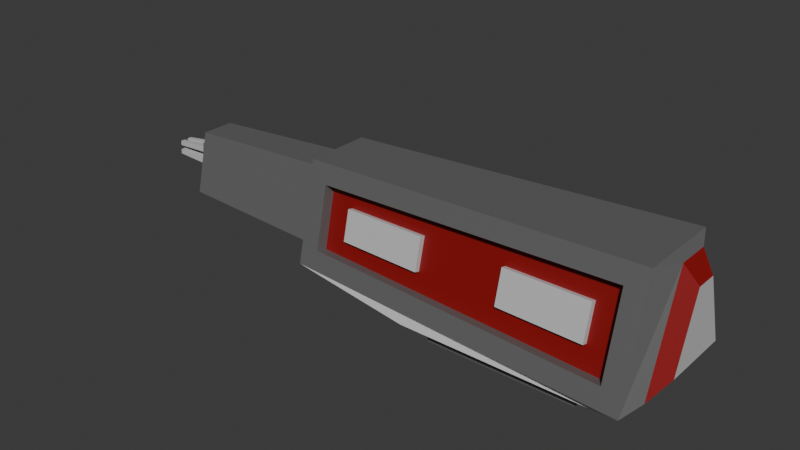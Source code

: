 # Source: mining_laser_6.blend  (saved by Blender 4.3.34; exported with 4.5.12 LTS)
import bpy
from mathutils import Matrix  # noqa: F401  (used for matrix-valued properties, if any)

bpy.ops.wm.read_factory_settings(use_empty=True)
scene = bpy.context.scene
scene.name = 'Scene'

# ---- collections
col_collection = bpy.data.collections.new('Collection'); scene.collection.children.link(col_collection)

# ---- materials (node trees are filled in below, after node groups)
mat_material_003 = bpy.data.materials.new('Material.003')
mat_material_004 = bpy.data.materials.new('Material.004')
mat_material_005 = bpy.data.materials.new('Material.005')

# ---- material node trees
mat_material_003.use_nodes = True; mat_material_003.node_tree.nodes.clear()
_N = mat_material_003.node_tree.nodes; _L = mat_material_003.node_tree.links
n0 = _N.new('ShaderNodeBsdfPrincipled'); n0.name = 'Principled BSDF'; n0.location = (10, 300)
n0.inputs[0].default_value = (0.1859, 0.1859, 0.1859, 1.0)
n0.inputs[1].default_value = 0.3228
n1 = _N.new('ShaderNodeOutputMaterial'); n1.name = 'Material Output'; n1.location = (300, 300)
_L.new(n0.outputs[0], n1.inputs[0])
n1.is_active_output = True
mat_material_004.use_nodes = True; mat_material_004.node_tree.nodes.clear()
_N = mat_material_004.node_tree.nodes; _L = mat_material_004.node_tree.links
n0 = _N.new('ShaderNodeBsdfPrincipled'); n0.name = 'Principled BSDF'; n0.location = (10, 300)
n0.inputs[0].default_value = (0.5784, 0.5784, 0.5784, 1.0)
n1 = _N.new('ShaderNodeOutputMaterial'); n1.name = 'Material Output'; n1.location = (300, 300)
_L.new(n0.outputs[0], n1.inputs[0])
n1.is_active_output = True
mat_material_005.use_nodes = True; mat_material_005.node_tree.nodes.clear()
_N = mat_material_005.node_tree.nodes; _L = mat_material_005.node_tree.links
n0 = _N.new('ShaderNodeBsdfPrincipled'); n0.name = 'Principled BSDF'; n0.location = (10, 300)
n0.inputs[0].default_value = (0.2574, 0.00376, 0.005019, 1.0)
n1 = _N.new('ShaderNodeOutputMaterial'); n1.name = 'Material Output'; n1.location = (300, 300)
_L.new(n0.outputs[0], n1.inputs[0])
n1.is_active_output = True

# ---- world
world_world = bpy.data.worlds.new('World'); scene.world = world_world
world_world.use_nodes = True; world_world.node_tree.nodes.clear()
_N = world_world.node_tree.nodes; _L = world_world.node_tree.links
n0 = _N.new('ShaderNodeOutputWorld'); n0.name = 'World Output'; n0.location = (300, 300)
n1 = _N.new('ShaderNodeBackground'); n1.name = 'Background'; n1.location = (10, 300)
n1.inputs[0].default_value = (0.05088, 0.05088, 0.05088, 1.0)
_L.new(n1.outputs[0], n0.inputs[0])
n0.is_active_output = True
world_world.color = (0.05088, 0.05088, 0.05088)
world_world.sun_shadow_jitter_overblur = 0.0

# ---- meshes
me_cube_002 = bpy.data.meshes.new('Cube.002')
me_cube_002.from_pydata([(0.3617, -0.494, -0.593), (0.3617, -0.494, -0.7467), (0.3617, 0.494, -0.593), (0.3617, 0.494, -0.7467), (1.859, -0.494, -0.593), (1.859, -0.494, -0.7467), (1.859, 0.494, -0.593), (1.859, 0.494, -0.7467), (0.1597, 0.6273, -0.593), (0.1597, -0.6273, -0.593), (2.061, 0.6273, -0.593), (2.061, -0.6273, -0.593), (-1.12, 0.3731, -0.3435), (-1.12, -0.3731, -0.3435), (2.469, 0.5315, -0.4122), (2.469, -0.5315, -0.4122), (-1.12, 0.2031, 0.3975), (-1.12, -0.2031, 0.3975), (2.469, 0.1657, 0.6476), (2.469, -0.1657, 0.6476), (2.161, -0.6608, -0.3203), (2.358, 0.7149, -0.515), (2.161, -0.4636, 0.4732), (2.358, 0.4234, 0.674), (2.598, -0.3497, -0.231), (2.598, 0.3497, -0.231), (2.598, -0.1091, 0.4664), (2.598, 0.1091, 0.4664), (-1.12, 0.5601, -0.4687), (-0.9224, -0.5227, -0.2794), (-1.12, 0.3317, 0.5227), (-0.9225, -0.3831, 0.3393), (-2.802, 0.1852, -0.1818), (-2.802, -0.1852, -0.1818), (-2.802, 0.1432, 0.1442), (-2.802, -0.1432, 0.1442), (-2.802, 0.3096, -0.3262), (-2.802, -0.3096, -0.3262), (-2.802, 0.1685, 0.2886), (-2.802, -0.1685, 0.2886), (-2.877, 0.1852, -0.1818), (-2.877, -0.1852, -0.1818), (-2.877, 0.1432, 0.1442), (-2.877, -0.1432, 0.1442), (-2.877, 0.1852, -0.1818), (-2.877, -0.1852, -0.1818), (-2.877, 0.1432, 0.1442), (-2.877, -0.1432, 0.1442), (-2.877, 0.1111, -0.1818), (-2.877, 0.03705, -0.1818), (-2.877, -0.03705, -0.1818), (-2.877, -0.1111, -0.1818), (-2.877, 0.0859, 0.1442), (-2.877, 0.02863, 0.1442), (-2.877, -0.02863, 0.1442), (-2.877, -0.0859, 0.1442), (-2.877, -0.1768, -0.1166), (-2.877, -0.1684, -0.05141), (-2.877, -0.16, 0.01379), (-2.877, -0.1516, 0.079), (-2.877, 0.1516, 0.079), (-2.877, 0.16, 0.01379), (-2.877, 0.1684, -0.05141), (-2.877, 0.1768, -0.1166), (-2.877, -0.1061, -0.1166), (-2.877, -0.101, -0.05141), (-2.877, -0.096, 0.01379), (-2.877, -0.09095, 0.079), (-2.877, -0.03537, -0.1166), (-2.877, -0.03368, -0.05141), (-2.877, -0.032, 0.01379), (-2.877, -0.03032, 0.079), (-2.877, 0.03537, -0.1166), (-2.877, 0.03368, -0.05141), (-2.877, 0.032, 0.01379), (-2.877, 0.03032, 0.079), (-2.877, 0.1061, -0.1166), (-2.877, 0.101, -0.05141), (-2.877, 0.096, 0.01379), (-2.877, 0.09095, 0.079), (-3.331, -0.07597, -0.1181), (-3.331, -0.07235, -0.07145), (-3.331, -0.06873, -0.02477), (-3.331, -0.06512, 0.02192), (-3.331, -0.02532, -0.1181), (-3.331, -0.02412, -0.07145), (-3.331, -0.02291, -0.02477), (-3.331, -0.02171, 0.02192), (-3.331, 0.02532, -0.1181), (-3.331, 0.02412, -0.07145), (-3.331, 0.02291, -0.02477), (-3.331, 0.02171, 0.02192), (-3.331, 0.07597, -0.1181), (-3.331, 0.07235, -0.07145), (-3.331, 0.06873, -0.02477), (-3.331, 0.06512, 0.02192), (-1.12, -0.5601, -0.4687), (2.358, -0.7149, -0.515), (-1.12, -0.3317, 0.5227), (2.358, -0.4234, 0.674), (-0.9181, -0.4106, -0.3062), (2.165, -0.5487, -0.347), (-0.9182, -0.271, 0.3126), (2.165, -0.3515, 0.4465), (-0.9181, -0.4106, -0.3062), (2.165, -0.5487, -0.347), (-0.9182, -0.271, 0.3126), (2.165, -0.3515, 0.4465), (-0.3014, -0.4382, -0.3143), (0.3153, -0.4658, -0.3225), (0.932, -0.4935, -0.3307), (1.549, -0.5211, -0.3389), (-0.3014, -0.2871, 0.3393), (0.3153, -0.3032, 0.3661), (0.932, -0.3193, 0.3929), (1.549, -0.3354, 0.4197), (-0.9181, -0.3641, -0.09992), (-0.9181, -0.3176, 0.1063), (2.165, -0.4172, 0.182), (2.165, -0.483, -0.08252), (1.911, -0.4842, -0.1301), (1.911, -0.398, 0.2219), (1.053, -0.4511, -0.1349), (1.053, -0.3703, 0.2008), (0.1944, -0.418, -0.1398), (0.1944, -0.3425, 0.1798), (-0.664, -0.3849, -0.1446), (-0.6641, -0.3148, 0.1587), (1.909, -0.536, -0.1177), (1.909, -0.4499, 0.2342), (1.051, -0.5029, -0.1226), (1.051, -0.4221, 0.2132), (0.1924, -0.4698, -0.1274), (0.1924, -0.3944, 0.1921), (-0.6661, -0.4367, -0.1323), (-0.6661, -0.3666, 0.171)], [], [(0, 1, 3, 2), (2, 3, 7, 6), (6, 7, 5, 4), (4, 5, 1, 0), (4, 0, 9, 11), (7, 3, 1, 5), (10, 11, 97, 21), (2, 6, 10, 8), (0, 2, 8, 9), (6, 4, 11, 10), (22, 20, 101, 103), (9, 8, 28, 96), (11, 9, 96, 97), (8, 10, 21, 28), (30, 23, 99, 98), (28, 21, 23, 30), (18, 14, 25, 27), (12, 16, 38, 36), (15, 14, 21, 97), (18, 19, 99, 23), (19, 15, 97, 99), (14, 18, 23, 21), (25, 24, 26, 27), (19, 18, 27, 26), (15, 19, 26, 24), (14, 15, 24, 25), (12, 13, 96, 28), (17, 16, 30, 98), (13, 17, 98, 96), (16, 12, 28, 30), (35, 33, 41, 43), (16, 17, 39, 38), (17, 13, 37, 39), (13, 12, 36, 37), (32, 33, 37, 36), (35, 34, 38, 39), (33, 35, 39, 37), (34, 32, 36, 38), (59, 67, 55, 47), (33, 32, 40, 41), (32, 34, 42, 40), (34, 35, 43, 42), (79, 60, 46, 52), (67, 71, 54, 55), (71, 75, 53, 54), (75, 79, 52, 53), (49, 48, 76, 72), (71, 67, 83, 87), (73, 77, 78, 74), (79, 75, 91, 95), (50, 49, 72, 68), (68, 72, 73, 69), (69, 73, 74, 70), (70, 74, 75, 71), (51, 50, 68, 64), (66, 70, 86, 82), (65, 69, 70, 66), (75, 74, 90, 91), (48, 44, 63, 76), (76, 63, 62, 77), (77, 62, 61, 78), (78, 61, 60, 79), (45, 51, 64, 56), (56, 64, 65, 57), (57, 65, 66, 58), (58, 66, 67, 59), (88, 92, 93, 89), (90, 94, 95, 91), (80, 84, 85, 81), (82, 86, 87, 83), (68, 69, 85, 84), (76, 77, 93, 92), (70, 71, 87, 86), (78, 79, 95, 94), (65, 64, 80, 81), (72, 76, 92, 88), (73, 72, 88, 89), (64, 68, 84, 80), (77, 73, 89, 93), (69, 65, 81, 85), (67, 66, 82, 83), (74, 78, 94, 90), (29, 20, 97, 96), (22, 31, 98, 99), (31, 29, 96, 98), (20, 22, 99, 97), (118, 121, 115, 107), (31, 22, 103, 102), (29, 31, 102, 100), (20, 29, 100, 101), (127, 117, 106, 112), (121, 123, 114, 115), (123, 125, 113, 114), (125, 127, 112, 113), (109, 108, 126, 124), (121, 120, 128, 129), (110, 109, 124, 122), (122, 124, 125, 123), (111, 110, 122, 120), (120, 122, 130, 128), (108, 104, 116, 126), (126, 116, 117, 127), (105, 111, 120, 119), (119, 120, 121, 118), (132, 134, 135, 133), (128, 130, 131, 129), (124, 126, 134, 132), (123, 121, 129, 131), (127, 125, 133, 135), (126, 127, 135, 134), (125, 124, 132, 133), (122, 123, 131, 130)])
me_cube_002.polygons.foreach_set('material_index', [0, 0, 0, 0, 0, 0, 1, 0, 0, 0, 0, 0, 1, 1, 0, 0, 2, 0, 0, 0, 0, 0, 1, 2, 2, 2, 2, 2, 2, 2, 0, 0, 0, 0, 2, 2, 2, 2, 0, 0, 0, 0, 0, 0, 0, 0, 0, 1, 0, 1, 0, 0, 0, 0, 0, 1, 0, 1, 0, 0, 0, 0, 0, 0, 0, 0, 1, 1, 1, 1, 1, 1, 1, 1, 1, 1, 1, 1, 1, 1, 1, 1, 0, 0, 0, 0, 2, 0, 0, 0, 2, 2, 2, 2, 2, 1, 2, 2, 2, 1, 2, 2, 2, 2, 1, 1, 1, 1, 1, 1, 1, 1])
_uv = me_cube_002.uv_layers.new(name='UVMap')
_uv.uv.foreach_set('vector', [0.375, 0.0, 0.625, 0.0, 0.625, 0.25, 0.375, 0.25, 0.375, 0.25, 0.625, 0.25, 0.625, 0.5, 0.375, 0.5, 0.375, 0.5, 0.625, 0.5, 0.625, 0.75, 0.375, 0.75, 0.375, 0.75, 0.625, 0.75, 0.625, 1.0, 0.375, 1.0, 0.375, 0.75, 0.375, 1.0, 0.375, 1.0, 0.375, 0.75, 0.625, 0.5, 0.875, 0.5, 0.875, 0.75, 0.625, 0.75, 0.375, 0.5, 0.375, 0.75, 0.375, 0.75, 0.375, 0.5, 0.375, 0.25, 0.375, 0.5, 0.375, 0.5, 0.375, 0.25, 0.375, 0.0, 0.375, 0.25, 0.375, 0.25, 0.375, 0.0, 0.375, 0.5, 0.375, 0.75, 0.375, 0.75, 0.375, 0.5, 0.375, 0.7642, 0.375, 0.7642, 0.375, 0.7642, 0.375, 0.7642, 0.375, 0.0, 0.375, 0.25, 0.375, 0.25, 0.375, 0.0, 0.375, 0.75, 0.375, 1.0, 0.375, 1.0, 0.375, 0.75, 0.375, 0.25, 0.375, 0.5, 0.375, 0.5, 0.375, 0.25, 0.125, 0.5, 0.375, 0.5, 0.375, 0.75, 0.125, 0.75, 0.375, 0.25, 0.375, 0.5, 0.375, 0.5, 0.375, 0.25, 0.375, 0.5896, 0.375, 0.556, 0.375, 0.556, 0.375, 0.5896, 0.375, 0.1838, 0.375, 0.1445, 0.375, 0.1445, 0.375, 0.1838, 0.375, 0.694, 0.375, 0.556, 0.375, 0.5, 0.375, 0.75, 0.375, 0.5896, 0.375, 0.6604, 0.375, 0.75, 0.375, 0.5, 0.375, 0.6604, 0.375, 0.694, 0.375, 0.75, 0.375, 0.75, 0.375, 0.556, 0.375, 0.5896, 0.375, 0.5, 0.375, 0.5, 0.375, 0.556, 0.375, 0.694, 0.375, 0.6604, 0.375, 0.5896, 0.375, 0.6604, 0.375, 0.5896, 0.375, 0.5896, 0.375, 0.6604, 0.375, 0.694, 0.375, 0.6604, 0.375, 0.6604, 0.375, 0.694, 0.375, 0.556, 0.375, 0.694, 0.375, 0.694, 0.375, 0.556, 0.375, 0.1838, 0.375, 0.06622, 0.375, 0.0, 0.375, 0.25, 0.375, 0.1055, 0.375, 0.1445, 0.375, 0.25, 0.375, 0.0, 0.375, 0.06622, 0.375, 0.1055, 0.375, 0.0, 0.375, 0.0, 0.375, 0.1445, 0.375, 0.1838, 0.375, 0.25, 0.375, 0.25, 0.375, 0.1222, 0.375, 0.09596, 0.375, 0.09596, 0.375, 0.1222, 0.375, 0.1445, 0.375, 0.1055, 0.375, 0.1055, 0.375, 0.1445, 0.375, 0.1055, 0.375, 0.06622, 0.375, 0.06622, 0.375, 0.1055, 0.375, 0.06622, 0.375, 0.1838, 0.375, 0.1838, 0.375, 0.06622, 0.375, 0.154, 0.375, 0.09596, 0.375, 0.06622, 0.375, 0.1838, 0.375, 0.1222, 0.375, 0.1278, 0.375, 0.1445, 0.375, 0.1055, 0.375, 0.09596, 0.375, 0.1222, 0.375, 0.1055, 0.375, 0.06622, 0.375, 0.1278, 0.375, 0.154, 0.375, 0.1838, 0.375, 0.1445, 0.375, 0.117, 0.375, 0.1202, 0.375, 0.1233, 0.375, 0.1222, 0.375, 0.09596, 0.375, 0.154, 0.375, 0.154, 0.375, 0.09596, 0.375, 0.154, 0.375, 0.1278, 0.375, 0.1278, 0.375, 0.154, 0.375, 0.1278, 0.375, 0.1222, 0.375, 0.1222, 0.375, 0.1278, 0.375, 0.1298, 0.375, 0.133, 0.375, 0.1278, 0.375, 0.1267, 0.375, 0.1202, 0.375, 0.1234, 0.375, 0.1244, 0.375, 0.1233, 0.375, 0.1234, 0.375, 0.1266, 0.375, 0.1256, 0.375, 0.1244, 0.375, 0.1266, 0.375, 0.1298, 0.375, 0.1267, 0.375, 0.1256, 0.375, 0.1308, 0.375, 0.1424, 0.375, 0.1393, 0.375, 0.1298, 0.375, 0.1234, 0.375, 0.1202, 0.375, 0.1202, 0.375, 0.1234, 0.375, 0.1287, 0.375, 0.1361, 0.375, 0.133, 0.375, 0.1277, 0.375, 0.1298, 0.375, 0.1266, 0.375, 0.1266, 0.375, 0.1298, 0.375, 0.1192, 0.375, 0.1308, 0.375, 0.1298, 0.375, 0.1202, 0.375, 0.1202, 0.375, 0.1298, 0.375, 0.1287, 0.375, 0.1213, 0.375, 0.1213, 0.375, 0.1287, 0.375, 0.1277, 0.375, 0.1223, 0.375, 0.1223, 0.375, 0.1277, 0.375, 0.1266, 0.375, 0.1234, 0.375, 0.1076, 0.375, 0.1192, 0.375, 0.1202, 0.375, 0.1107, 0.375, 0.117, 0.375, 0.1223, 0.375, 0.1223, 0.375, 0.117, 0.375, 0.1139, 0.375, 0.1213, 0.375, 0.1223, 0.375, 0.117, 0.375, 0.1266, 0.375, 0.1277, 0.375, 0.1277, 0.375, 0.1266, 0.375, 0.1424, 0.375, 0.154, 0.375, 0.1488, 0.375, 0.1393, 0.375, 0.1393, 0.375, 0.1488, 0.375, 0.1435, 0.375, 0.1361, 0.375, 0.1361, 0.375, 0.1435, 0.375, 0.1383, 0.375, 0.133, 0.375, 0.133, 0.375, 0.1383, 0.375, 0.133, 0.375, 0.1298, 0.375, 0.09596, 0.375, 0.1076, 0.375, 0.1107, 0.375, 0.1012, 0.375, 0.1012, 0.375, 0.1107, 0.375, 0.1139, 0.375, 0.1065, 0.375, 0.1065, 0.375, 0.1139, 0.375, 0.117, 0.375, 0.1117, 0.375, 0.1117, 0.375, 0.117, 0.375, 0.1202, 0.375, 0.117, 0.375, 0.1298, 0.375, 0.1393, 0.375, 0.1361, 0.375, 0.1287, 0.375, 0.1277, 0.375, 0.133, 0.375, 0.1298, 0.375, 0.1266, 0.375, 0.1107, 0.375, 0.1202, 0.375, 0.1213, 0.375, 0.1139, 0.375, 0.117, 0.375, 0.1223, 0.375, 0.1234, 0.375, 0.1202, 0.375, 0.1202, 0.375, 0.1213, 0.375, 0.1213, 0.375, 0.1202, 0.375, 0.1393, 0.375, 0.1361, 0.375, 0.1361, 0.375, 0.1393, 0.375, 0.1223, 0.375, 0.1234, 0.375, 0.1234, 0.375, 0.1223, 0.375, 0.133, 0.375, 0.1298, 0.375, 0.1298, 0.375, 0.133, 0.375, 0.1139, 0.375, 0.1107, 0.375, 0.1107, 0.375, 0.1139, 0.375, 0.1298, 0.375, 0.1393, 0.375, 0.1393, 0.375, 0.1298, 0.375, 0.1287, 0.375, 0.1298, 0.375, 0.1298, 0.375, 0.1287, 0.375, 0.1107, 0.375, 0.1202, 0.375, 0.1202, 0.375, 0.1107, 0.375, 0.1361, 0.375, 0.1287, 0.375, 0.1287, 0.375, 0.1361, 0.375, 0.1213, 0.375, 0.1139, 0.375, 0.1139, 0.375, 0.1213, 0.375, 0.1202, 0.375, 0.117, 0.375, 0.117, 0.375, 0.1202, 0.375, 0.1277, 0.375, 0.133, 0.375, 0.133, 0.375, 0.1277, 0.375, 0.9858, 0.375, 0.7642, 0.375, 0.75, 0.375, 1.0, 0.375, 0.7642, 0.375, 0.9858, 0.375, 1.0, 0.375, 0.75, 0.375, 0.9858, 0.375, 0.9858, 0.375, 1.0, 0.375, 1.0, 0.375, 0.7642, 0.375, 0.7642, 0.375, 0.75, 0.375, 0.75, 0.375, 0.7642, 0.375, 0.8085, 0.375, 0.8085, 0.375, 0.7642, 0.375, 0.9858, 0.375, 0.7642, 0.375, 0.7642, 0.375, 0.9858, 0.375, 0.9858, 0.375, 0.9858, 0.375, 0.9858, 0.375, 0.9858, 0.375, 0.7642, 0.375, 0.9858, 0.375, 0.9858, 0.375, 0.7642, 0.375, 0.9415, 0.375, 0.9858, 0.375, 0.9858, 0.375, 0.9415, 0.375, 0.8085, 0.375, 0.8528, 0.375, 0.8528, 0.375, 0.8085, 0.375, 0.8528, 0.375, 0.8972, 0.375, 0.8972, 0.375, 0.8528, 0.375, 0.8972, 0.375, 0.9415, 0.375, 0.9415, 0.375, 0.8972, 0.375, 0.8972, 0.375, 0.9415, 0.375, 0.9415, 0.375, 0.8972, 0.375, 0.8085, 0.375, 0.8085, 0.375, 0.8085, 0.375, 0.8085, 0.375, 0.8528, 0.375, 0.8972, 0.375, 0.8972, 0.375, 0.8528, 0.375, 0.8528, 0.375, 0.8972, 0.375, 0.8972, 0.375, 0.8528, 0.375, 0.8085, 0.375, 0.8528, 0.375, 0.8528, 0.375, 0.8085, 0.375, 0.8085, 0.375, 0.8528, 0.375, 0.8528, 0.375, 0.8085, 0.375, 0.9415, 0.375, 0.9858, 0.375, 0.9858, 0.375, 0.9415, 0.375, 0.9415, 0.375, 0.9858, 0.375, 0.9858, 0.375, 0.9415, 0.375, 0.7642, 0.375, 0.8085, 0.375, 0.8085, 0.375, 0.7642, 0.375, 0.7642, 0.375, 0.8085, 0.375, 0.8085, 0.375, 0.7642, 0.375, 0.8972, 0.375, 0.9415, 0.375, 0.9415, 0.375, 0.8972, 0.375, 0.8085, 0.375, 0.8528, 0.375, 0.8528, 0.375, 0.8085, 0.375, 0.8972, 0.375, 0.9415, 0.375, 0.9415, 0.375, 0.8972, 0.375, 0.8528, 0.375, 0.8085, 0.375, 0.8085, 0.375, 0.8528, 0.375, 0.9415, 0.375, 0.8972, 0.375, 0.8972, 0.375, 0.9415, 0.375, 0.9415, 0.375, 0.9415, 0.375, 0.9415, 0.375, 0.9415, 0.375, 0.8972, 0.375, 0.8972, 0.375, 0.8972, 0.375, 0.8972, 0.375, 0.8528, 0.375, 0.8528, 0.375, 0.8528, 0.375, 0.8528])
me_cube_002.materials.append(mat_material_003)
me_cube_002.materials.append(mat_material_004)
me_cube_002.materials.append(mat_material_005)
me_cube_002.update()

# ---- objects
ob_mininglaser6 = bpy.data.objects.new('MiningLaser6', me_cube_002)

# ---- transforms, parenting, visibility, modifiers, constraints
ob_mininglaser6.location = (0.0, 0.0, 0.0)

# ---- collection membership
col_collection.objects.link(ob_mininglaser6)

# ---- scene / render settings (as saved in the file)
scene.frame_start = 1; scene.frame_end = 250; scene.frame_set(1)
scene.render.engine = 'BLENDER_EEVEE_NEXT'
bpy.context.view_layer.update()

# ---- added for rendering (the .blend has no active camera and no usable light): camera, sun
cam_auto = bpy.data.cameras.new('AutoCamera')
cam_auto.lens = 50.0
cam_auto.sensor_width = 36.0
cam_auto.clip_end = 1000.0
ob_auto_camera = bpy.data.objects.new('AutoCamera', cam_auto)
scene.collection.objects.link(ob_auto_camera)
ob_auto_camera.location = (5.42779, -6.95338, 4.59922)
ob_auto_camera.rotation_euler = (1.09748, -7.21219e-08, 0.694738)
scene.camera = ob_auto_camera
light_auto_sun = bpy.data.lights.new('AutoSun', 'SUN')
light_auto_sun.energy = 3.0
light_auto_sun.angle = 0.0523599
ob_auto_sun = bpy.data.objects.new('AutoSun', light_auto_sun)
scene.collection.objects.link(ob_auto_sun)
ob_auto_sun.rotation_euler = (0.872665, 0.174533, 0.523599)
bpy.context.view_layer.update()
